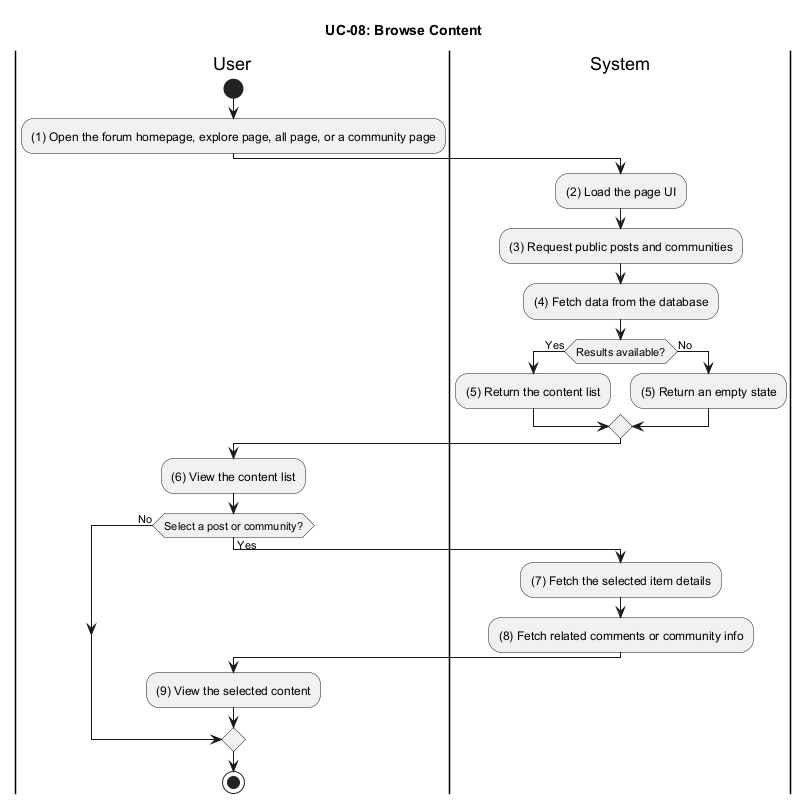

The diagram above was rendered by PlantUML. Its source (embedded in the PNG):
@startuml UC_08_Browse_Content
title UC-08: Browse Content

|User|
start
:(1) Open the forum homepage, explore page, all page, or a community page;

|System|
:(2) Load the page UI;
:(3) Request public posts and communities;
:(4) Fetch data from the database;
if (Results available?) then (Yes)
  :(5) Return the content list;
else (No)
  :(5) Return an empty state;
endif

|User|
:(6) View the content list;
if (Select a post or community?) then (Yes)
  |System|
  :(7) Fetch the selected item details;
  :(8) Fetch related comments or community info;

  |User|
  :(9) View the selected content;
else (No)
endif

stop
@enduml